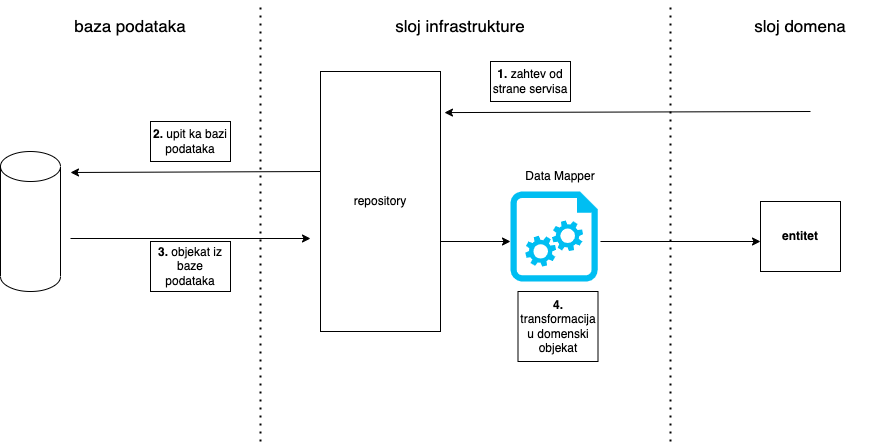

The diagram above was exported from draw.io. Its source (the exported page's mxGraphModel, read from the mxfile embedded in the PNG):
<mxGraphModel dx="1242" dy="878" grid="1" gridSize="10" guides="1" tooltips="1" connect="1" arrows="1" fold="1" page="1" pageScale="1" pageWidth="3300" pageHeight="4681" math="0" shadow="0">
  <root>
    <mxCell id="0" />
    <mxCell id="1" parent="0" />
    <mxCell id="2" value="" style="endArrow=none;dashed=1;html=1;dashPattern=1 3;strokeWidth=2;rounded=0;" edge="1" parent="1">
      <mxGeometry width="50" height="50" relative="1" as="geometry">
        <mxPoint x="760" y="530" as="sourcePoint" />
        <mxPoint x="760" y="90" as="targetPoint" />
      </mxGeometry>
    </mxCell>
    <mxCell id="3" value="sloj infrastrukture" style="text;html=1;strokeColor=none;fillColor=none;align=center;verticalAlign=middle;whiteSpace=wrap;rounded=0;fontSize=17;" vertex="1" parent="1">
      <mxGeometry x="470" y="100" width="160" height="30" as="geometry" />
    </mxCell>
    <mxCell id="4" value="sloj domena" style="text;html=1;strokeColor=none;fillColor=none;align=center;verticalAlign=middle;whiteSpace=wrap;rounded=0;fontSize=17;" vertex="1" parent="1">
      <mxGeometry x="810" y="100" width="160" height="30" as="geometry" />
    </mxCell>
    <mxCell id="5" value="" style="endArrow=classic;html=1;rounded=0;entryX=1.033;entryY=0.158;entryDx=0;entryDy=0;entryPerimeter=0;" edge="1" target="6" parent="1">
      <mxGeometry width="50" height="50" relative="1" as="geometry">
        <mxPoint x="900" y="200" as="sourcePoint" />
        <mxPoint x="650" y="200" as="targetPoint" />
      </mxGeometry>
    </mxCell>
    <mxCell id="6" value="repository" style="rounded=0;whiteSpace=wrap;html=1;" vertex="1" parent="1">
      <mxGeometry x="410" y="160" width="120" height="260" as="geometry" />
    </mxCell>
    <mxCell id="7" value="&lt;b&gt;1.&lt;/b&gt; zahtev od strane servisa" style="rounded=0;whiteSpace=wrap;html=1;" vertex="1" parent="1">
      <mxGeometry x="580" y="150" width="80" height="40" as="geometry" />
    </mxCell>
    <mxCell id="8" value="" style="shape=cylinder3;whiteSpace=wrap;html=1;boundedLbl=1;backgroundOutline=1;size=15;" vertex="1" parent="1">
      <mxGeometry x="90" y="240" width="60" height="140" as="geometry" />
    </mxCell>
    <mxCell id="9" value="baza podataka" style="text;html=1;strokeColor=none;fillColor=none;align=center;verticalAlign=middle;whiteSpace=wrap;rounded=0;fontSize=17;" vertex="1" parent="1">
      <mxGeometry x="140" y="100" width="160" height="30" as="geometry" />
    </mxCell>
    <mxCell id="10" value="" style="endArrow=classic;html=1;rounded=0;" edge="1" parent="1">
      <mxGeometry width="50" height="50" relative="1" as="geometry">
        <mxPoint x="410" y="260" as="sourcePoint" />
        <mxPoint x="160" y="261" as="targetPoint" />
      </mxGeometry>
    </mxCell>
    <mxCell id="11" value="&lt;b&gt;2.&lt;/b&gt; upit ka bazi podataka" style="rounded=0;whiteSpace=wrap;html=1;" vertex="1" parent="1">
      <mxGeometry x="240" y="210" width="80" height="40" as="geometry" />
    </mxCell>
    <mxCell id="12" value="" style="endArrow=classic;html=1;rounded=0;" edge="1" parent="1">
      <mxGeometry width="50" height="50" relative="1" as="geometry">
        <mxPoint x="160" y="327" as="sourcePoint" />
        <mxPoint x="400" y="327" as="targetPoint" />
      </mxGeometry>
    </mxCell>
    <mxCell id="13" value="&lt;b&gt;3.&lt;/b&gt; objekat iz baze podataka" style="rounded=0;whiteSpace=wrap;html=1;" vertex="1" parent="1">
      <mxGeometry x="240" y="330" width="80" height="50" as="geometry" />
    </mxCell>
    <mxCell id="14" value="" style="endArrow=none;dashed=1;html=1;dashPattern=1 3;strokeWidth=2;rounded=0;" edge="1" parent="1">
      <mxGeometry width="50" height="50" relative="1" as="geometry">
        <mxPoint x="350" y="530" as="sourcePoint" />
        <mxPoint x="350" y="90" as="targetPoint" />
      </mxGeometry>
    </mxCell>
    <mxCell id="15" value="&lt;b&gt;4.&lt;/b&gt; transformacija u domenski objekat" style="rounded=0;whiteSpace=wrap;html=1;" vertex="1" parent="1">
      <mxGeometry x="607.5" y="380" width="80" height="70" as="geometry" />
    </mxCell>
    <mxCell id="16" value="" style="endArrow=classic;html=1;rounded=0;" edge="1" parent="1">
      <mxGeometry width="50" height="50" relative="1" as="geometry">
        <mxPoint x="530" y="330" as="sourcePoint" />
        <mxPoint x="600" y="330" as="targetPoint" />
      </mxGeometry>
    </mxCell>
    <mxCell id="17" value="" style="endArrow=classic;html=1;rounded=0;" edge="1" parent="1">
      <mxGeometry width="50" height="50" relative="1" as="geometry">
        <mxPoint x="690" y="330" as="sourcePoint" />
        <mxPoint x="850" y="330" as="targetPoint" />
      </mxGeometry>
    </mxCell>
    <mxCell id="18" value="" style="verticalLabelPosition=bottom;html=1;verticalAlign=top;align=center;strokeColor=none;fillColor=#00BEF2;shape=mxgraph.azure.startup_task;pointerEvents=1;" vertex="1" parent="1">
      <mxGeometry x="600" y="280" width="87.5" height="90" as="geometry" />
    </mxCell>
    <mxCell id="19" value="Data Mapper" style="text;html=1;strokeColor=none;fillColor=none;align=center;verticalAlign=middle;whiteSpace=wrap;rounded=0;" vertex="1" parent="1">
      <mxGeometry x="570" y="250" width="160" height="30" as="geometry" />
    </mxCell>
    <mxCell id="20" value="&lt;b&gt;entitet&lt;/b&gt;" style="rounded=0;whiteSpace=wrap;html=1;" vertex="1" parent="1">
      <mxGeometry x="850" y="290" width="80" height="70" as="geometry" />
    </mxCell>
  </root>
</mxGraphModel>